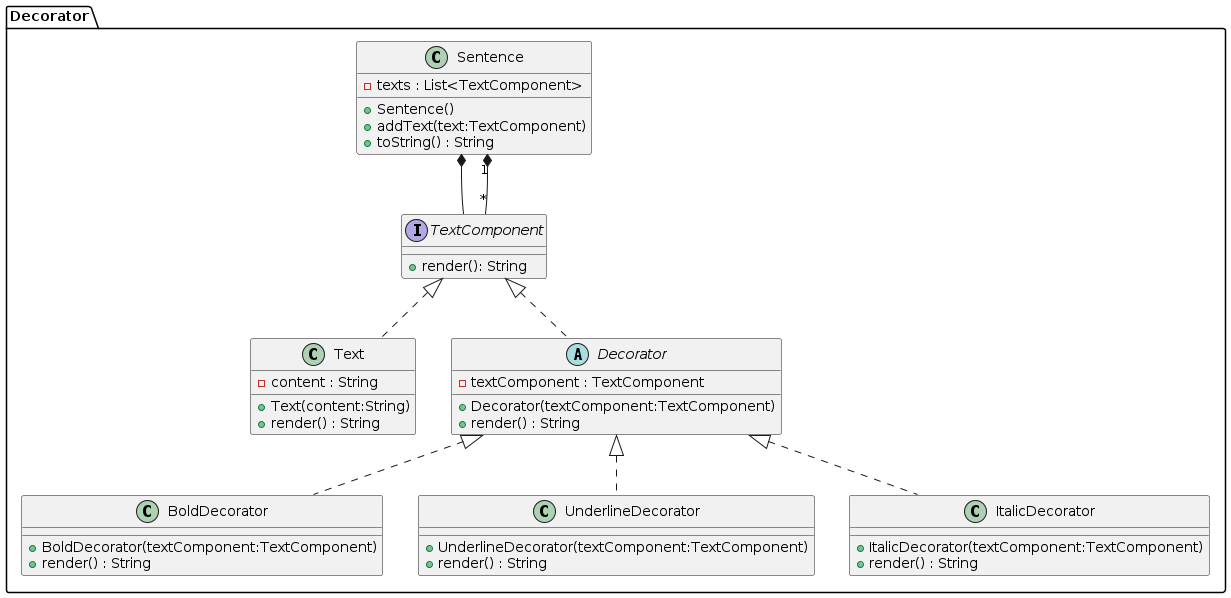

The diagram above was rendered by PlantUML. Its source (embedded in the PNG):
@startuml Questao2_Diagram


!define REPO_PATH ../src/main/java/br/com/marianadmoreira/lista2

package "Decorator"{
    interface TextComponent{
        + render(): String
    }

    class Text{
        - content : String
        + Text(content:String)
        + render() : String
    }

    abstract class Decorator{
        - textComponent : TextComponent
        + Decorator(textComponent:TextComponent)
        + render() : String
    }

    class BoldDecorator{
        + BoldDecorator(textComponent:TextComponent)
        + render() : String
    }

    class UnderlineDecorator{
        + UnderlineDecorator(textComponent:TextComponent)
        + render() : String
    }

    class ItalicDecorator{
        + ItalicDecorator(textComponent:TextComponent)
        + render() : String
    }

    class Sentence{
        - texts : List<TextComponent>
        + Sentence()
        + addText(text:TextComponent)
        + toString() : String
    }


    TextComponent <|.. Text
    TextComponent <|.. Decorator
    Decorator <|.. BoldDecorator
    Decorator <|.. UnderlineDecorator
    Decorator <|.. ItalicDecorator

    Sentence *-- TextComponent
    Sentence "1" *-- "*" TextComponent
}

@enduml